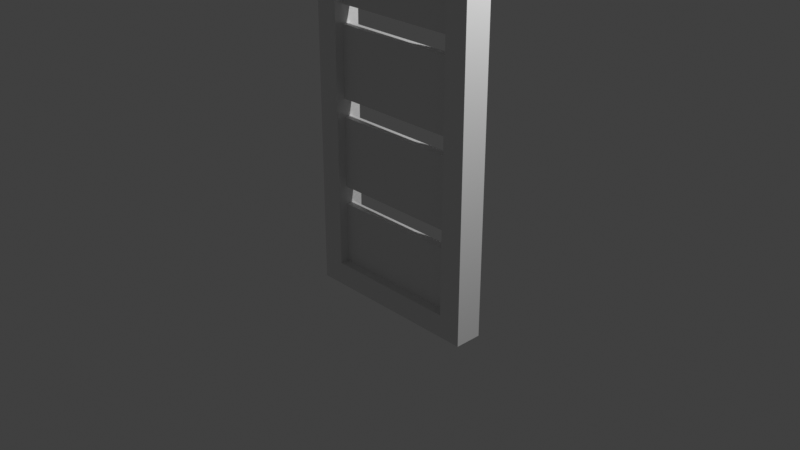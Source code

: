 # Source: multidecor_sliding_slotted_door.blend  (saved by Blender 3.0.42; exported with 4.5.12 LTS)
import bpy
from mathutils import Matrix  # noqa: F401  (used for matrix-valued properties, if any)

bpy.ops.wm.read_factory_settings(use_empty=True)
scene = bpy.context.scene
scene.name = 'Scene'

# ---- collections
col_collection = bpy.data.collections.new('Collection'); scene.collection.children.link(col_collection)

# ---- materials (node trees are filled in below, after node groups)
mat_material = bpy.data.materials.new('Material')
mat_material.alpha_threshold = 0.0
mat_material.use_transparent_shadow = False
mat_material.line_color = (0.0, 0.0, 0.0, 1.0)

# ---- material node trees
mat_material.use_nodes = True; mat_material.node_tree.nodes.clear()
_N = mat_material.node_tree.nodes; _L = mat_material.node_tree.links
n0 = _N.new('ShaderNodeOutputMaterial'); n0.name = 'Material Output'; n0.location = (300, 300)
n1 = _N.new('ShaderNodeBsdfPrincipled'); n1.name = 'Principled BSDF'; n1.location = (10, 300)
n1.distribution = 'GGX'
n1.subsurface_method = 'RANDOM_WALK_SKIN'
n1.inputs[2].default_value = 0.4
n1.inputs[3].default_value = 1.45
n1.inputs[27].default_value = (0.0, 0.0, 0.0, 1.0)
n1.inputs[28].default_value = 1.0
_L.new(n1.outputs[0], n0.inputs[0])
n0.is_active_output = True

# ---- world
world_world = bpy.data.worlds.new('World'); scene.world = world_world
world_world.use_nodes = True; world_world.node_tree.nodes.clear()
_N = world_world.node_tree.nodes; _L = world_world.node_tree.links
n0 = _N.new('ShaderNodeOutputWorld'); n0.name = 'World Output'; n0.location = (300, 300)
n1 = _N.new('ShaderNodeBackground'); n1.name = 'Background'; n1.location = (10, 300)
n1.inputs[0].default_value = (0.05088, 0.05088, 0.05088, 1.0)
_L.new(n1.outputs[0], n0.inputs[0])
n0.is_active_output = True
world_world.color = (0.05088, 0.05088, 0.05088)
world_world.use_sun_shadow = False
world_world.sun_shadow_jitter_overblur = 0.0

# ---- cameras
cam_camera = bpy.data.cameras.new('Camera')
cam_camera.clip_end = 100.0
cam_camera.ortho_scale = 7.314

# ---- lights
light_light = bpy.data.lights.new('Light', 'POINT')
light_light.transmission_factor = 0.0
light_light.energy = 1000.0
light_light.shadow_soft_size = 0.1
light_light.shadow_maximum_resolution = 0.006
light_light.use_absolute_resolution = True

# ---- meshes
me_cube = bpy.data.meshes.new('Cube')
me_cube.from_pydata([(0.75, 0.15, 2.75), (0.75, 0.15, -0.75), (0.75, -0.15, 2.75), (0.75, -0.15, -0.75), (-0.75, 0.15, 2.75), (-0.75, 0.15, -0.75), (-0.75, -0.15, 2.75), (-0.75, -0.15, -0.75), (1.0, 0.15, -1.0), (-1.0, 0.15, -1.0), (1.0, 0.15, 3.0), (-1.0, -0.15, -1.0), (-1.0, -0.15, 3.0), (1.0, -0.15, 3.0), (1.0, -0.15, -1.0), (-1.0, 0.15, 3.0), (-0.75, -0.05, -0.75), (-0.75, -0.05, 2.75), (0.75, -0.05, 2.75), (0.75, -0.05, -0.75), (0.75, 0.05, -0.75), (-0.75, 0.05, -0.75), (0.75, 0.05, 2.75), (-0.75, 0.05, 2.75), (-1.0, -0.15, 1.875), (-0.75, -0.15, 1.875), (-0.75, -0.05, 1.875), (1.0, 0.15, 1.875), (1.0, -0.15, 1.875), (-1.0, 0.15, 1.875), (0.75, 0.15, 1.875), (0.75, -0.15, 1.875), (-0.75, 0.15, 1.875), (0.75, -0.05, 1.875), (0.75, 0.05, 1.875), (-0.75, 0.05, 1.875), (1.0, 0.15, 0.125), (1.0, -0.15, 0.125), (-1.0, 0.15, 0.125), (0.75, 0.15, 0.125), (0.75, -0.15, 0.125), (-0.75, 0.15, 0.125), (0.75, -0.05, 0.125), (0.75, 0.05, 0.125), (-0.75, 0.05, 0.125), (-1.0, -0.15, 0.125), (-0.75, -0.15, 0.125), (-0.75, -0.05, 0.125), (-1.0, -0.15, 2.075), (-0.75, -0.15, 2.075), (-0.75, -0.05, 2.075), (1.0, 0.15, 2.075), (1.0, -0.15, 2.075), (-1.0, 0.15, 2.075), (0.75, 0.15, 2.075), (0.75, -0.15, 2.075), (-0.75, 0.15, 2.075), (0.75, -0.05, 2.075), (0.75, 0.05, 2.075), (-0.75, 0.05, 2.075), (-1.0, -0.15, 0.9), (-0.75, -0.15, 0.9), (-0.75, -0.05, 0.9), (1.0, 0.15, 0.9), (1.0, -0.15, 0.9), (-1.0, 0.15, 0.9), (0.75, 0.15, 0.9), (0.75, -0.15, 0.9), (-0.75, 0.15, 0.9), (0.75, -0.05, 0.9), (0.75, 0.05, 0.9), (-0.75, 0.05, 0.9), (1.0, 0.15, 1.1), (1.0, -0.15, 1.1), (-1.0, 0.15, 1.1), (0.75, 0.15, 1.1), (0.75, -0.15, 1.1), (-0.75, 0.15, 1.1), (0.75, -0.05, 1.1), (0.75, 0.05, 1.1), (-0.75, 0.05, 1.1), (-1.0, -0.15, 1.1), (-0.75, -0.15, 1.1), (-0.75, -0.05, 1.1), (1.0, 0.15, -0.075), (1.0, -0.15, -0.075), (-1.0, 0.15, -0.075), (0.75, 0.15, -0.075), (0.75, -0.15, -0.075), (-0.75, 0.15, -0.075), (0.75, -0.05, -0.075), (0.75, 0.05, -0.075), (-0.75, 0.05, -0.075), (-1.0, -0.15, -0.075), (-0.75, -0.15, -0.075), (-0.75, -0.05, -0.075)], [], [(10, 15, 12, 13), (2, 6, 17, 18), (48, 12, 15, 53), (9, 8, 14, 11), (51, 10, 13, 52), (87, 1, 20, 91), (5, 1, 8, 9), (54, 0, 10, 51), (49, 6, 12, 48), (88, 3, 14, 85), (89, 5, 9, 86), (6, 2, 13, 12), (3, 7, 11, 14), (0, 4, 15, 10), (57, 18, 17, 50), (55, 2, 18, 57), (7, 3, 19, 16), (94, 7, 16, 95), (59, 23, 22, 58), (56, 4, 23, 59), (1, 5, 21, 20), (4, 0, 22, 23), (61, 62, 83, 82), (19, 90, 95, 16), (77, 68, 65, 74), (76, 67, 64, 73), (3, 88, 90, 19), (61, 82, 81, 60), (75, 72, 63, 66), (60, 81, 74, 65), (75, 66, 70, 79), (72, 73, 64, 63), (77, 80, 71, 68), (62, 71, 80, 83), (54, 30, 34, 58), (55, 31, 28, 52), (56, 32, 29, 53), (49, 25, 26, 50), (77, 32, 35, 80), (80, 35, 34, 79), (76, 31, 33, 78), (78, 33, 26, 83), (82, 25, 24, 81), (75, 30, 27, 72), (72, 27, 28, 73), (81, 24, 29, 74), (93, 45, 38, 86), (84, 36, 37, 85), (87, 39, 36, 84), (94, 46, 45, 93), (88, 40, 42, 90), (89, 41, 44, 92), (61, 46, 47, 62), (68, 41, 38, 65), (67, 40, 37, 64), (66, 39, 43, 70), (6, 49, 50, 17), (4, 56, 53, 15), (2, 55, 52, 13), (0, 54, 58, 22), (32, 56, 59, 35), (57, 50, 59, 58), (31, 55, 57, 33), (91, 90, 42, 43), (25, 49, 48, 24), (30, 54, 51, 27), (27, 51, 52, 28), (24, 48, 53, 29), (79, 70, 69, 78), (44, 47, 95, 92), (45, 60, 65, 38), (36, 63, 64, 37), (39, 66, 63, 36), (46, 61, 60, 45), (42, 69, 62, 47), (40, 67, 69, 42), (44, 71, 70, 43), (41, 68, 71, 44), (69, 70, 71, 62), (95, 90, 91, 92), (26, 35, 59, 50), (78, 83, 80, 79), (21, 92, 91, 20), (33, 57, 58, 34), (5, 89, 92, 21), (44, 43, 42, 47), (30, 75, 79, 34), (31, 76, 73, 28), (32, 77, 74, 29), (25, 82, 83, 26), (7, 94, 93, 11), (1, 87, 84, 8), (8, 84, 85, 14), (11, 93, 86, 9), (46, 94, 95, 47), (41, 89, 86, 38), (40, 88, 85, 37), (39, 87, 91, 43), (76, 78, 69, 67), (33, 34, 35, 26)])
_uv = me_cube.uv_layers.new(name='UVMap')
_uv.uv.foreach_set('vector', [0.2389, 0.6608, 0.5819, 0.6608, 0.5819, 0.7123, 0.2389, 0.7123, 0.9644, 0.6317, 0.9644, 0.3744, 0.9816, 0.3744, 0.9816, 0.6317, 0.1042, 0.5279, 0.1042, 0.6865, 0.05274, 0.6865, 0.05274, 0.5279, 0.1565, 0.5167, 0.1565, 0.8598, 0.1051, 0.8598, 0.1051, 0.5167, 0.05189, 0.5279, 0.05189, 0.6865, 0.0004284, 0.6865, 0.0004284, 0.5279, 0.9284, 0.7474, 0.9284, 0.6317, 0.9455, 0.6317, 0.9455, 0.7474, 0.1574, 0.8169, 0.1574, 0.5596, 0.2003, 0.5167, 0.2003, 0.8598, 0.7011, 0.4172, 0.7011, 0.3015, 0.744, 0.2586, 0.744, 0.4172, 0.7877, 0.786, 0.7877, 0.9018, 0.7449, 0.9447, 0.7449, 0.786, 0.6574, 0.4172, 0.6574, 0.3015, 0.7003, 0.2586, 0.7003, 0.4172, 0.6136, 0.4172, 0.6136, 0.3015, 0.6565, 0.2586, 0.6565, 0.4172, 0.8838, 0.3015, 0.8838, 0.5588, 0.8409, 0.6016, 0.8409, 0.2586, 0.8409, 0.9027, 0.8409, 0.6454, 0.8838, 0.6025, 0.8838, 0.9456, 0.8847, 0.5588, 0.8847, 0.3015, 0.9275, 0.2586, 0.9275, 0.6016, 0.2389, 0.6076, 0.2389, 0.4919, 0.4961, 0.4919, 0.4961, 0.6076, 0.9644, 0.7474, 0.9644, 0.6317, 0.9816, 0.6317, 0.9816, 0.7474, 0.9824, 0.6317, 0.9824, 0.3744, 0.9996, 0.3744, 0.9996, 0.6317, 0.9824, 0.7474, 0.9824, 0.6317, 0.9996, 0.6317, 0.9996, 0.7474, 0.4961, 0.3752, 0.4961, 0.491, 0.2389, 0.491, 0.2389, 0.3752, 0.9464, 0.7474, 0.9464, 0.6317, 0.9636, 0.6317, 0.9636, 0.7474, 0.9284, 0.6317, 0.9284, 0.3744, 0.9455, 0.3744, 0.9455, 0.6317, 0.9464, 0.6317, 0.9464, 0.3744, 0.9636, 0.3744, 0.9636, 0.6317, 0.8401, 0.4601, 0.8229, 0.4601, 0.8229, 0.4258, 0.8401, 0.4258, 0.6128, 0.5159, 0.497, 0.5159, 0.497, 0.2586, 0.6128, 0.2586, 0.6136, 0.6188, 0.6136, 0.5845, 0.6565, 0.5845, 0.6565, 0.6188, 0.6574, 0.6188, 0.6574, 0.5845, 0.7003, 0.5845, 0.7003, 0.6188, 0.9824, 0.3744, 0.9824, 0.2586, 0.9996, 0.2586, 0.9996, 0.3744, 0.7877, 0.5845, 0.7877, 0.6188, 0.7449, 0.6188, 0.7449, 0.5845, 0.7011, 0.5845, 0.744, 0.5845, 0.744, 0.6188, 0.7011, 0.6188, 0.1042, 0.3263, 0.1042, 0.3606, 0.05274, 0.3606, 0.05274, 0.3263, 0.4061, 0.6085, 0.4404, 0.6085, 0.4404, 0.6256, 0.4061, 0.6256, 0.05189, 0.3606, 0.0004283, 0.3606, 0.0004283, 0.3263, 0.05189, 0.3263, 0.7886, 0.4258, 0.8057, 0.4258, 0.8057, 0.4601, 0.7886, 0.4601, 0.8229, 0.4601, 0.8057, 0.4601, 0.8057, 0.4258, 0.8229, 0.4258, 0.2389, 0.6085, 0.2732, 0.6085, 0.2732, 0.6256, 0.2389, 0.6256, 0.6574, 0.786, 0.6574, 0.7517, 0.7003, 0.7517, 0.7003, 0.786, 0.6136, 0.786, 0.6136, 0.7517, 0.6565, 0.7517, 0.6565, 0.786, 0.8401, 0.2586, 0.8401, 0.2929, 0.8229, 0.2929, 0.8229, 0.2586, 0.7886, 0.4258, 0.7886, 0.2929, 0.8057, 0.2929, 0.8057, 0.4258, 0.2389, 0.0004283, 0.3718, 0.0004283, 0.3718, 0.2577, 0.2389, 0.2577, 0.4061, 0.66, 0.2732, 0.66, 0.2732, 0.6428, 0.4061, 0.6428, 0.1051, 0.0004283, 0.238, 0.0004283, 0.238, 0.2577, 0.1051, 0.2577, 0.7877, 0.6188, 0.7877, 0.7517, 0.7449, 0.7517, 0.7449, 0.6188, 0.7011, 0.5845, 0.7011, 0.4515, 0.744, 0.4515, 0.744, 0.5845, 0.05189, 0.3606, 0.05189, 0.4936, 0.0004284, 0.4936, 0.0004283, 0.3606, 0.1042, 0.3606, 0.1042, 0.4936, 0.05274, 0.4936, 0.05274, 0.3606, 0.1042, 0.1591, 0.1042, 0.1934, 0.05274, 0.1934, 0.05274, 0.1591, 0.05189, 0.1591, 0.05189, 0.1934, 0.0004283, 0.1934, 0.0004283, 0.1591, 0.7011, 0.786, 0.7011, 0.7517, 0.744, 0.7517, 0.744, 0.786, 0.7877, 0.4172, 0.7877, 0.4515, 0.7449, 0.4515, 0.7449, 0.4172, 0.6076, 0.66, 0.5733, 0.66, 0.5733, 0.6428, 0.6076, 0.6428, 0.7886, 0.6274, 0.7886, 0.5931, 0.8057, 0.5931, 0.8057, 0.6274, 0.8401, 0.4601, 0.8401, 0.5931, 0.8229, 0.5931, 0.8229, 0.4601, 0.6136, 0.5845, 0.6136, 0.4515, 0.6565, 0.4515, 0.6565, 0.5845, 0.6574, 0.5845, 0.6574, 0.4515, 0.7003, 0.4515, 0.7003, 0.5845, 0.4404, 0.6085, 0.5733, 0.6085, 0.5733, 0.6256, 0.4404, 0.6256, 0.9644, 0.3744, 0.9644, 0.2586, 0.9816, 0.2586, 0.9816, 0.3744, 0.6136, 0.9018, 0.6136, 0.786, 0.6565, 0.786, 0.6565, 0.9447, 0.6574, 0.9018, 0.6574, 0.786, 0.7003, 0.786, 0.7003, 0.9447, 0.9464, 0.3744, 0.9464, 0.2586, 0.9636, 0.2586, 0.9636, 0.3744, 0.7886, 0.2929, 0.7886, 0.2586, 0.8057, 0.2586, 0.8057, 0.2929, 0.5605, 0.2577, 0.5605, 0.0004283, 0.5776, 0.0004283, 0.5776, 0.2577, 0.2732, 0.66, 0.2389, 0.66, 0.2389, 0.6428, 0.2732, 0.6428, 0.6076, 0.6256, 0.6076, 0.6428, 0.5733, 0.6428, 0.5733, 0.6256, 0.7877, 0.7517, 0.7877, 0.786, 0.7449, 0.786, 0.7449, 0.7517, 0.7011, 0.4515, 0.7011, 0.4172, 0.744, 0.4172, 0.744, 0.4515, 0.05189, 0.4936, 0.05189, 0.5279, 0.0004284, 0.5279, 0.0004284, 0.4936, 0.1042, 0.4936, 0.1042, 0.5279, 0.05274, 0.5279, 0.05274, 0.4936, 0.4061, 0.6256, 0.4404, 0.6256, 0.4404, 0.6428, 0.4061, 0.6428, 0.8057, 0.5931, 0.8229, 0.5931, 0.8229, 0.6274, 0.8057, 0.6274, 0.1042, 0.1934, 0.1042, 0.3263, 0.05274, 0.3263, 0.05274, 0.1934, 0.05189, 0.1934, 0.05189, 0.3263, 0.0004283, 0.3263, 0.0004283, 0.1934, 0.7011, 0.7517, 0.7011, 0.6188, 0.744, 0.6188, 0.744, 0.7517, 0.7877, 0.4515, 0.7877, 0.5845, 0.7449, 0.5845, 0.7449, 0.4515, 0.5056, 0.2577, 0.3726, 0.2577, 0.3726, 0.0004283, 0.5056, 0.0004283, 0.5733, 0.66, 0.4404, 0.66, 0.4404, 0.6428, 0.5733, 0.6428, 0.238, 0.5159, 0.1051, 0.5159, 0.1051, 0.2586, 0.238, 0.2586, 0.7886, 0.5931, 0.7886, 0.4601, 0.8057, 0.4601, 0.8057, 0.5931, 0.2389, 0.7303, 0.2389, 0.7131, 0.4961, 0.7131, 0.4961, 0.7303, 0.5236, 0.0004283, 0.5236, 0.2577, 0.5064, 0.2577, 0.5064, 0.0004283, 0.8229, 0.2929, 0.8057, 0.2929, 0.8057, 0.2586, 0.8229, 0.2586, 0.5425, 0.2577, 0.5425, 0.0004283, 0.5596, 0.0004283, 0.5596, 0.2577, 0.4961, 0.2586, 0.4961, 0.3744, 0.2389, 0.3744, 0.2389, 0.2586, 0.2732, 0.6428, 0.2389, 0.6428, 0.2389, 0.6256, 0.2732, 0.6256, 0.9284, 0.3744, 0.9284, 0.2586, 0.9455, 0.2586, 0.9455, 0.3744, 0.5416, 0.0004283, 0.5416, 0.2577, 0.5244, 0.2577, 0.5244, 0.0004283, 0.2732, 0.6085, 0.4061, 0.6085, 0.4061, 0.6256, 0.2732, 0.6256, 0.6574, 0.7517, 0.6574, 0.6188, 0.7003, 0.6188, 0.7003, 0.7517, 0.6136, 0.7517, 0.6136, 0.6188, 0.6565, 0.6188, 0.6565, 0.7517, 0.8401, 0.2929, 0.8401, 0.4258, 0.8229, 0.4258, 0.8229, 0.2929, 0.7877, 0.3015, 0.7877, 0.4172, 0.7449, 0.4172, 0.7449, 0.2586, 0.7011, 0.9018, 0.7011, 0.786, 0.744, 0.786, 0.744, 0.9447, 0.05189, 0.0004283, 0.05189, 0.1591, 0.0004283, 0.1591, 0.0004284, 0.0004283, 0.1042, 0.0004283, 0.1042, 0.1591, 0.05274, 0.1591, 0.05274, 0.0004284, 0.8401, 0.5931, 0.8401, 0.6274, 0.8229, 0.6274, 0.8229, 0.5931, 0.6136, 0.4515, 0.6136, 0.4172, 0.6565, 0.4172, 0.6565, 0.4515, 0.6574, 0.4515, 0.6574, 0.4172, 0.7003, 0.4172, 0.7003, 0.4515, 0.5733, 0.6085, 0.6076, 0.6085, 0.6076, 0.6256, 0.5733, 0.6256, 0.4061, 0.66, 0.4061, 0.6428, 0.4404, 0.6428, 0.4404, 0.66, 0.5956, 0.2577, 0.5785, 0.2577, 0.5785, 0.0004283, 0.5956, 0.0004283])
me_cube.materials.append(mat_material)
me_cube.use_remesh_preserve_volume = False
me_cube.use_remesh_preserve_attributes = False
me_cube.use_mirror_vertex_groups = False
me_cube.update()

# ---- objects
ob_cube = bpy.data.objects.new('Cube', me_cube)
ob_light = bpy.data.objects.new('Light', light_light)
ob_camera = bpy.data.objects.new('Camera', cam_camera)

# ---- transforms, parenting, visibility, modifiers, constraints
ob_cube.location = (0.0, 0.0, 0.0)
ob_cube.lock_rotations_4d = False
ob_cube.empty_display_type = 'ARROWS'
ob_cube.lineart.crease_threshold = 0.0
ob_light.location = (4.076, 1.005, 5.904)
ob_light.rotation_euler = (0.6503, 0.05522, 1.866)
ob_light.lock_rotations_4d = False
ob_light.empty_display_type = 'ARROWS'
ob_light.color = (0.0, 0.0, 0.0, 0.0)
ob_light.lineart.crease_threshold = 0.0
ob_camera.location = (7.359, -6.926, 4.958)
ob_camera.rotation_euler = (1.109, 0.0, 0.8149)
ob_camera.lock_rotations_4d = False
ob_camera.empty_display_type = 'ARROWS'
ob_camera.color = (0.0, 0.0, 0.0, 0.0)
ob_camera.display_type = 'WIRE'
ob_camera.lineart.crease_threshold = 0.0

# ---- collection membership
col_collection.objects.link(ob_cube)
col_collection.objects.link(ob_light)
col_collection.objects.link(ob_camera)

# ---- scene / render settings (as saved in the file)
scene.camera = ob_camera
scene.frame_start = 1; scene.frame_end = 250; scene.frame_set(1)
scene.render.engine = 'BLENDER_EEVEE_NEXT'
scene.cycles.sampling_pattern = 'TABULATED_SOBOL'
scene.cycles.use_light_tree = False
scene.view_settings.view_transform = 'Standard'
bpy.context.view_layer.update()

